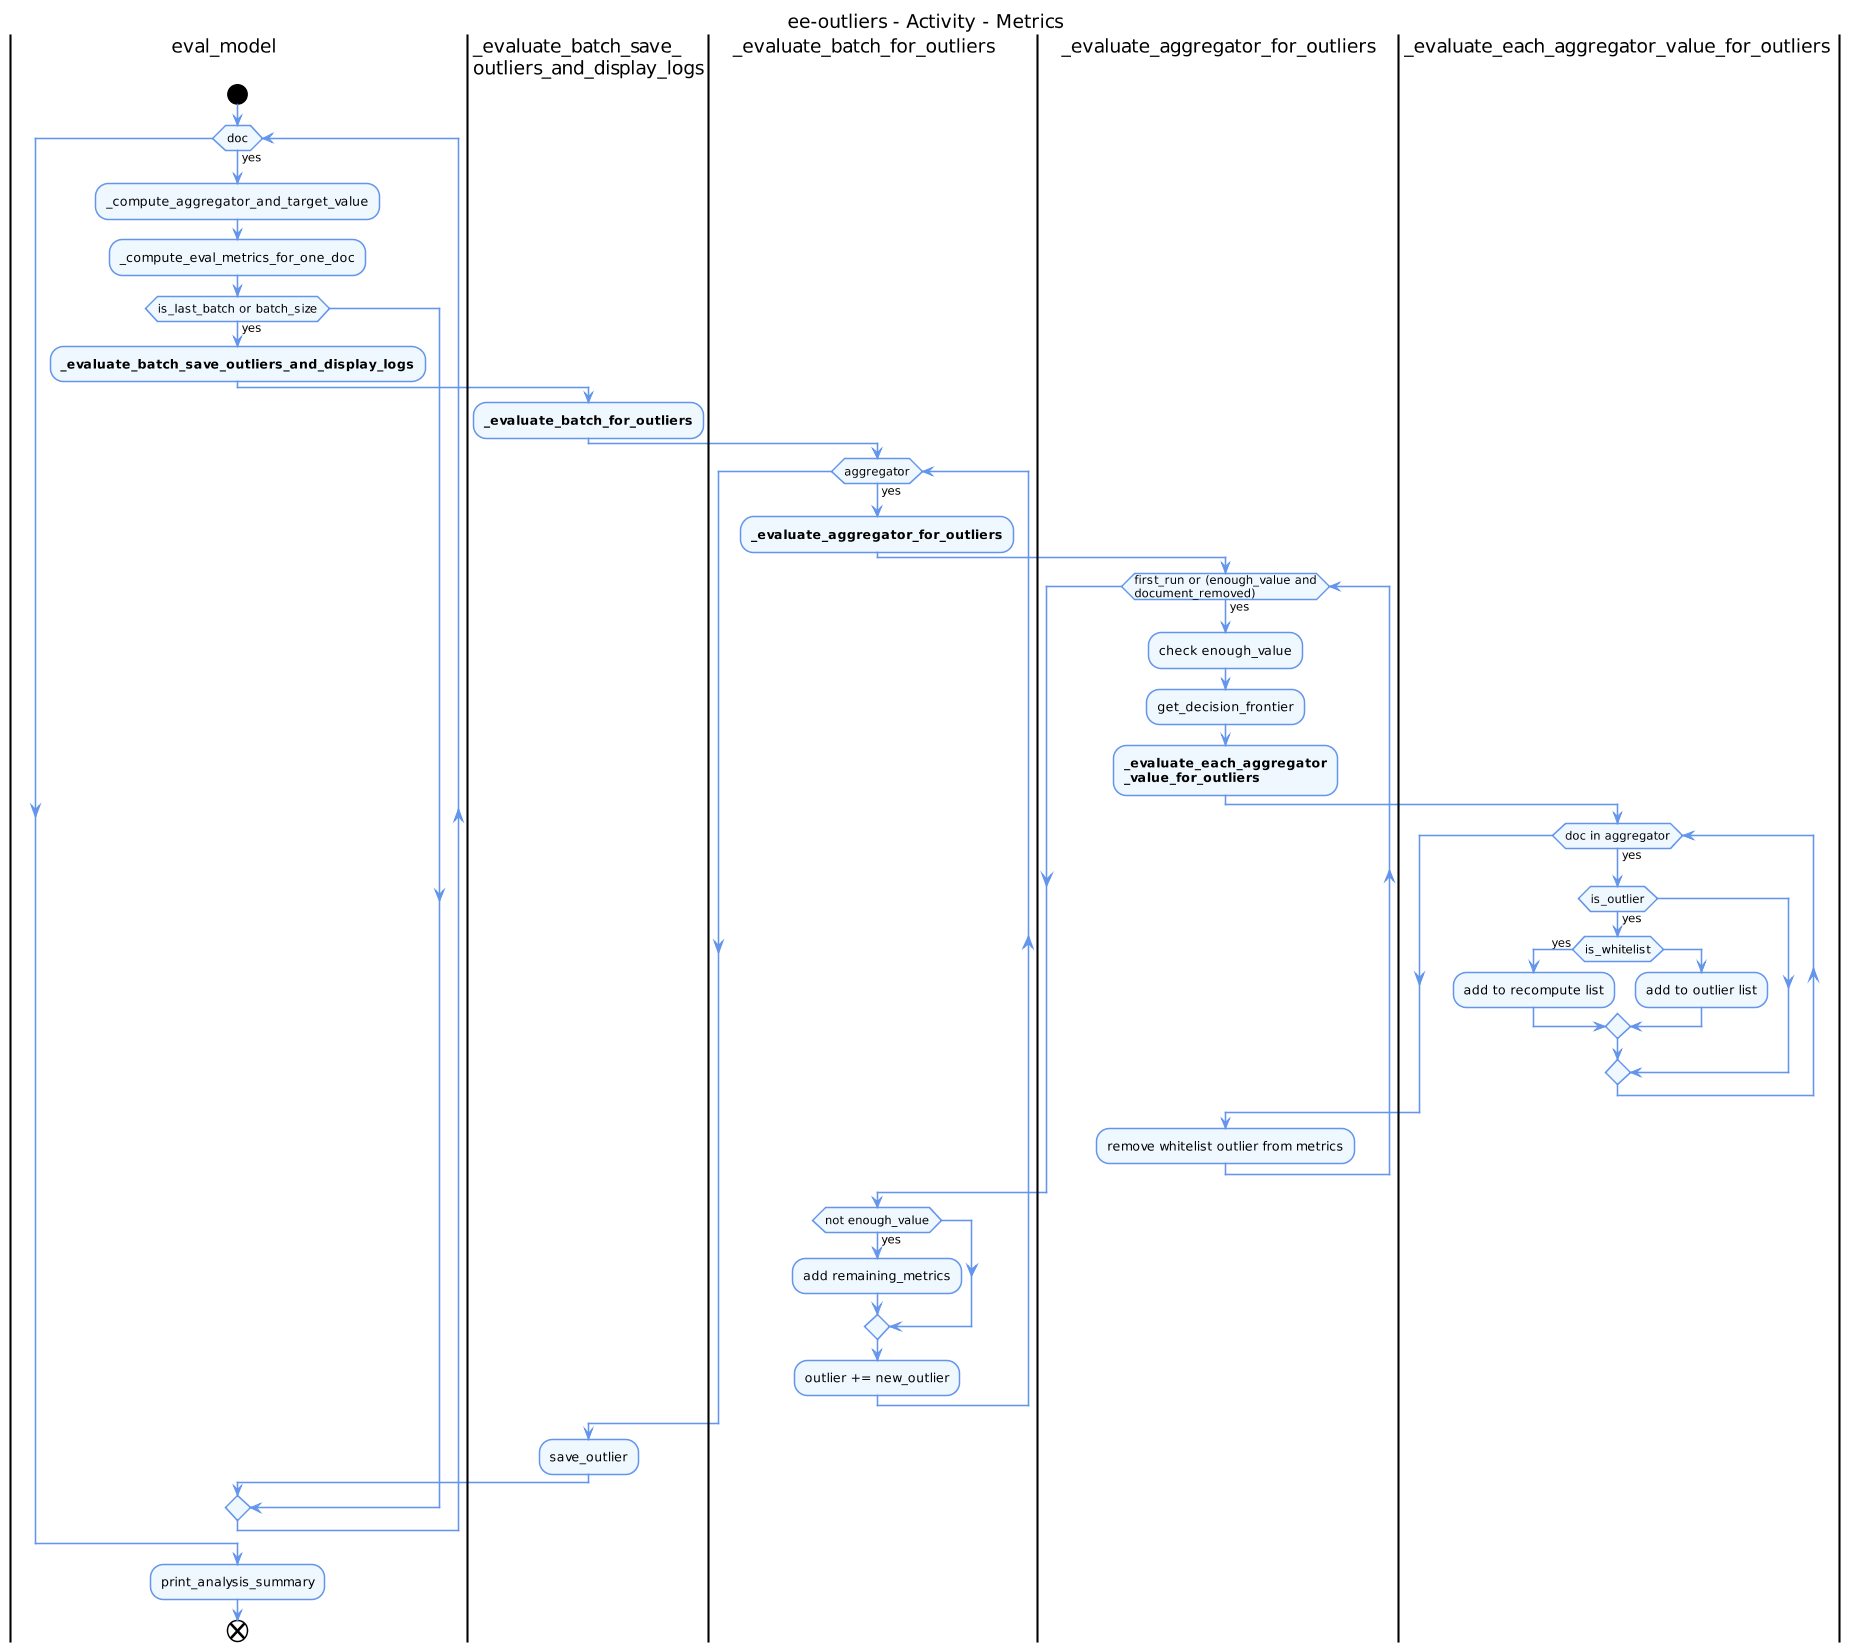

The diagram above was rendered by PlantUML. Its source (embedded in the PNG):
@startuml
skinparam shadowing false
 
skinparam dpi 100
 
skinparam component {
  BackgroundColor AliceBlue
  ArrowColor CornflowerBlue
  BorderColor CornflowerBlue
}

skinparam activity {
  BackgroundColor AliceBlue
  ArrowColor CornflowerBlue
  BorderColor CornflowerBlue
}

skinparam activitydiamond {
  BackgroundColor AliceBlue
  ArrowColor CornflowerBlue
  BorderColor CornflowerBlue
}

skinparam note {
  BackgroundColor AliceBlue
  BorderColor CornflowerBlue
}

skinparam sequence {
  LifeLineBorderColor CornflowerBlue
  LifeLineBackgroundColor AliceBlue
}

skinparam stereotypeCBackgroundColor OldLace

title ee-outliers - Activity - Metrics

|eval_model|
    start
    while (doc) is (yes)
        :_compute_aggregator_and_target_value;
        :_compute_eval_metrics_for_one_doc;
        if (is_last_batch or batch_size) then (yes)
            :<b>_evaluate_batch_save_outliers_and_display_logs</b>;
            |_evaluate_batch_save_\noutliers_and_display_logs|
                :<b>_evaluate_batch_for_outliers</b>;
                |_evaluate_batch_for_outliers|
                    while (aggregator) is (yes)
                        :<b>_evaluate_aggregator_for_outliers</b>;
                        |_evaluate_aggregator_for_outliers|
                            while (first_run or (enough_value and\ndocument_removed)) is (yes)
                                :check enough_value;
                                :get_decision_frontier;
                                :<b>_evaluate_each_aggregator</b>\n<b>_value_for_outliers</b>;
                                |_evaluate_each_aggregator_value_for_outliers|
                                    while (doc in aggregator) is (yes)
                                        if (is_outlier) then (yes)
                                            if (is_whitelist) then (yes)
                                                :add to recompute list;
                                            else
                                                :add to outlier list;
                                            endif
                                        endif
                                    endwhile
                                |_evaluate_aggregator_for_outliers|
                                :remove whitelist outlier from metrics;
                            endwhile
                        |_evaluate_batch_for_outliers|
                        if (not enough_value) then (yes)
                            :add remaining_metrics;
                        endif
                        :outlier += new_outlier;
                    endwhile
            |_evaluate_batch_save_\noutliers_and_display_logs|
                :save_outlier;
        endif
    endwhile
|eval_model|
    :print_analysis_summary;
end
@enduml